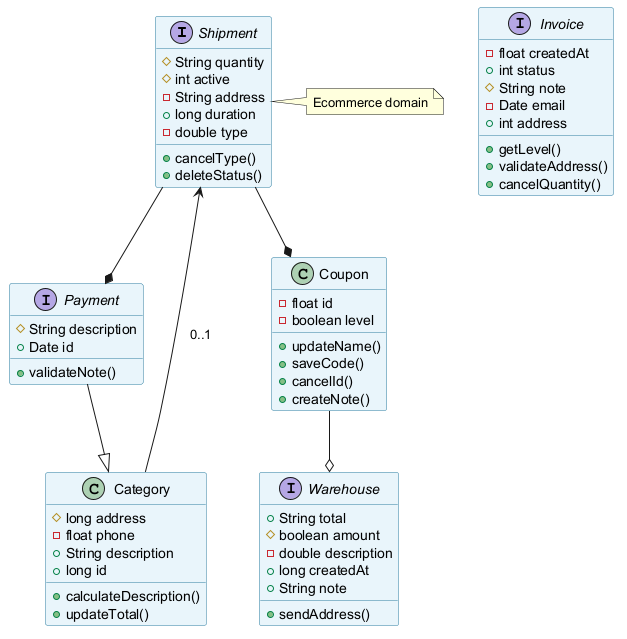

The diagram above was rendered by PlantUML. Its source (embedded in the PNG):
@startuml
skinparam backgroundColor #FFFFFF
skinparam classBackgroundColor #E8F4FA
skinparam classBorderColor #2C7DA0
interface Shipment {
  #String quantity
  #int active
  -String address
  +long duration
  -double type
  +cancelType()
  +deleteStatus()
}
interface Payment {
  #String description
  +Date id
  +validateNote()
}
interface Warehouse {
  +String total
  #boolean amount
  -double description
  +long createdAt
  +String note
  +sendAddress()
}
interface Invoice {
  -float createdAt
  +int status
  #String note
  -Date email
  +int address
  +getLevel()
  +validateAddress()
  +cancelQuantity()
}
class Coupon {
  -float id
  -boolean level
  +updateName()
  +saveCode()
  +cancelId()
  +createNote()
}
class Category {
  #long address
  -float phone
  +String description
  +long id
  +calculateDescription()
  +updateTotal()
}
Shipment --* Payment
Shipment --* Coupon
Payment --|> Category
Coupon --o Warehouse
Category --> Shipment : "0..1"
note right of Shipment : Ecommerce domain
@enduml